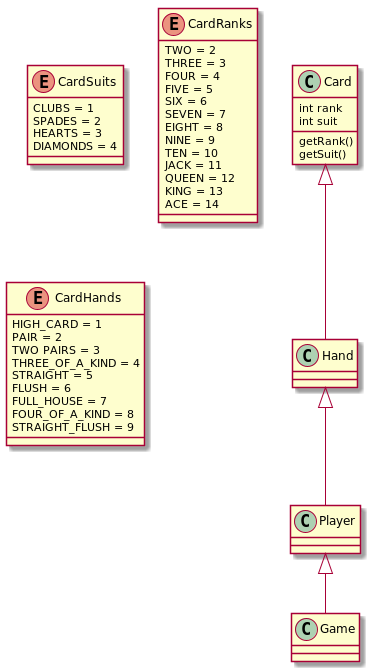

The diagram above was rendered by PlantUML. Its source (embedded in the PNG):
@startuml

class Card {
int rank
int suit
getRank()
getSuit()
}

class Hand {

}

class Player {

}

class Game {

}

Hand <|-- Player
Card <|-- Hand
Player <|-- Game

enum CardSuits {
CLUBS = 1
SPADES = 2
HEARTS = 3
DIAMONDS = 4
}

enum CardRanks {
TWO = 2
THREE = 3
FOUR = 4
FIVE = 5
SIX = 6
SEVEN = 7
EIGHT = 8
NINE = 9
TEN = 10
JACK = 11
QUEEN = 12
KING = 13
ACE = 14
}

enum CardHands {
HIGH_CARD = 1
PAIR = 2
TWO PAIRS = 3
THREE_OF_A_KIND = 4
STRAIGHT = 5
FLUSH = 6
FULL_HOUSE = 7
FOUR_OF_A_KIND = 8
STRAIGHT_FLUSH = 9
}

@enduml